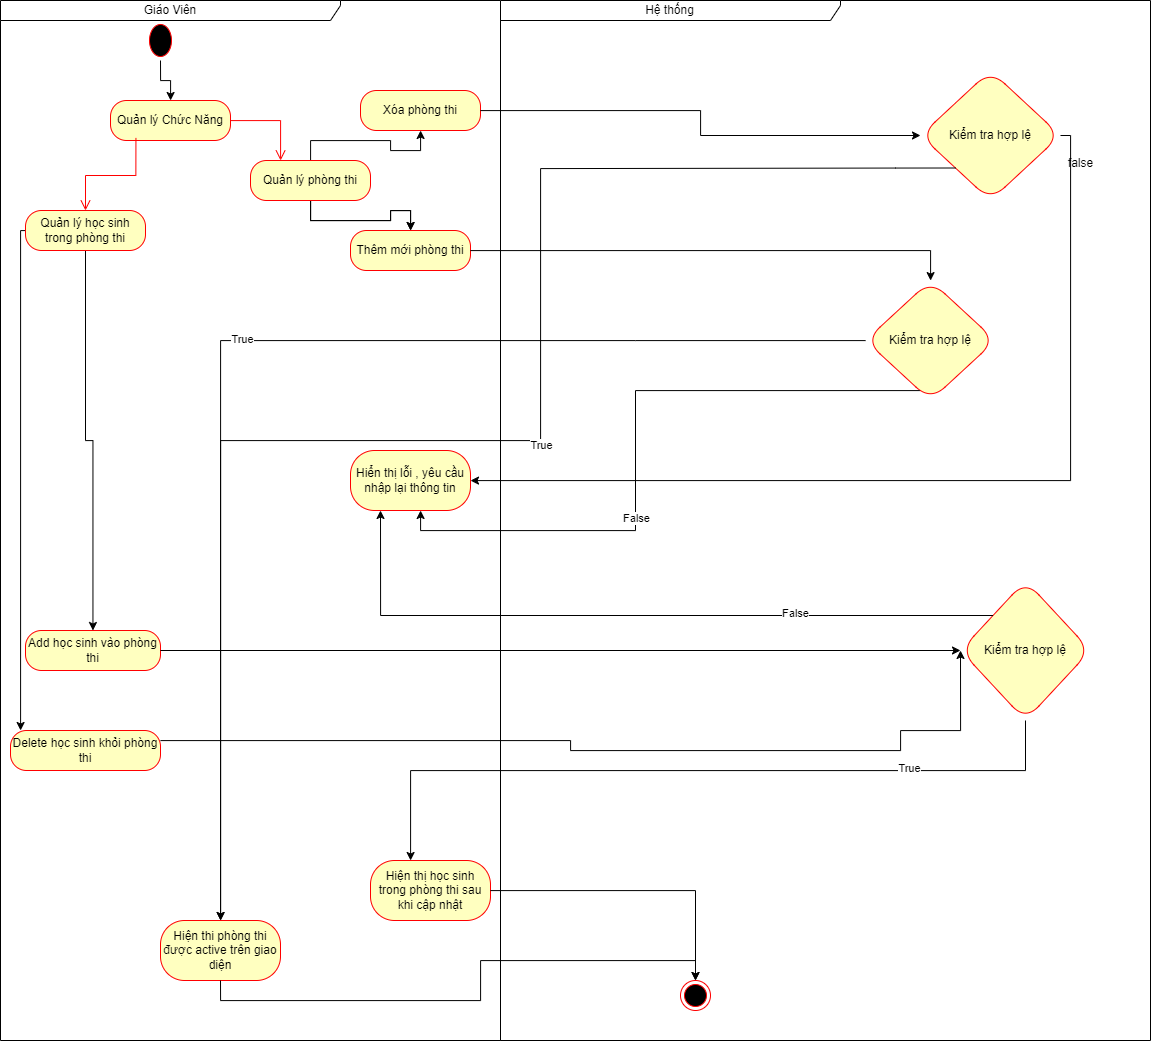

The diagram above was exported from draw.io. Its source (the exported page's mxGraphModel, read from the mxfile embedded in the PNG):
<mxGraphModel dx="2271" dy="749" grid="1" gridSize="10" guides="1" tooltips="1" connect="1" arrows="1" fold="1" page="1" pageScale="1" pageWidth="827" pageHeight="1169" math="0" shadow="0">
  <root>
    <mxCell id="0" />
    <mxCell id="1" parent="0" />
    <mxCell id="dvsl0_gSB-gYJ1sCsp21-1" value="Giáo Viên" style="shape=umlFrame;whiteSpace=wrap;html=1;pointerEvents=0;recursiveResize=0;container=1;collapsible=0;width=340;height=20;" parent="1" vertex="1">
      <mxGeometry x="-60" y="70" width="500" height="1040" as="geometry" />
    </mxCell>
    <mxCell id="HOk9ikzRAbE2x3r9uaii-3" style="edgeStyle=orthogonalEdgeStyle;rounded=0;orthogonalLoop=1;jettySize=auto;html=1;exitX=0.5;exitY=1;exitDx=0;exitDy=0;" parent="dvsl0_gSB-gYJ1sCsp21-1" source="dvsl0_gSB-gYJ1sCsp21-4" target="HOk9ikzRAbE2x3r9uaii-1" edge="1">
      <mxGeometry relative="1" as="geometry" />
    </mxCell>
    <mxCell id="dvsl0_gSB-gYJ1sCsp21-4" value="" style="ellipse;html=1;shape=startState;fillColor=#000000;strokeColor=#ff0000;" parent="dvsl0_gSB-gYJ1sCsp21-1" vertex="1">
      <mxGeometry x="145" y="20" width="30" height="40" as="geometry" />
    </mxCell>
    <mxCell id="HOk9ikzRAbE2x3r9uaii-1" value="Quản lý Chức Năng" style="rounded=1;whiteSpace=wrap;html=1;arcSize=40;fontColor=#000000;fillColor=#ffffc0;strokeColor=#ff0000;" parent="dvsl0_gSB-gYJ1sCsp21-1" vertex="1">
      <mxGeometry x="110" y="100" width="120" height="40" as="geometry" />
    </mxCell>
    <mxCell id="HOk9ikzRAbE2x3r9uaii-15" value="" style="edgeStyle=orthogonalEdgeStyle;rounded=0;orthogonalLoop=1;jettySize=auto;html=1;" parent="dvsl0_gSB-gYJ1sCsp21-1" source="HOk9ikzRAbE2x3r9uaii-4" target="HOk9ikzRAbE2x3r9uaii-14" edge="1">
      <mxGeometry relative="1" as="geometry" />
    </mxCell>
    <mxCell id="HOk9ikzRAbE2x3r9uaii-16" value="" style="edgeStyle=orthogonalEdgeStyle;rounded=0;orthogonalLoop=1;jettySize=auto;html=1;" parent="dvsl0_gSB-gYJ1sCsp21-1" source="HOk9ikzRAbE2x3r9uaii-4" target="HOk9ikzRAbE2x3r9uaii-14" edge="1">
      <mxGeometry relative="1" as="geometry" />
    </mxCell>
    <mxCell id="HOk9ikzRAbE2x3r9uaii-19" value="" style="edgeStyle=orthogonalEdgeStyle;rounded=0;orthogonalLoop=1;jettySize=auto;html=1;" parent="dvsl0_gSB-gYJ1sCsp21-1" source="HOk9ikzRAbE2x3r9uaii-4" target="HOk9ikzRAbE2x3r9uaii-18" edge="1">
      <mxGeometry relative="1" as="geometry">
        <mxPoint x="305" y="180" as="sourcePoint" />
      </mxGeometry>
    </mxCell>
    <mxCell id="HOk9ikzRAbE2x3r9uaii-2" value="" style="edgeStyle=orthogonalEdgeStyle;html=1;verticalAlign=bottom;endArrow=open;endSize=8;strokeColor=#ff0000;rounded=0;" parent="dvsl0_gSB-gYJ1sCsp21-1" source="HOk9ikzRAbE2x3r9uaii-1" target="HOk9ikzRAbE2x3r9uaii-4" edge="1">
      <mxGeometry relative="1" as="geometry">
        <mxPoint x="330" y="170" as="targetPoint" />
        <mxPoint x="329.9999999999998" y="110" as="sourcePoint" />
        <Array as="points">
          <mxPoint x="280" y="120" />
        </Array>
      </mxGeometry>
    </mxCell>
    <mxCell id="HOk9ikzRAbE2x3r9uaii-21" value="" style="edgeStyle=orthogonalEdgeStyle;rounded=0;orthogonalLoop=1;jettySize=auto;html=1;" parent="dvsl0_gSB-gYJ1sCsp21-1" source="HOk9ikzRAbE2x3r9uaii-7" target="HOk9ikzRAbE2x3r9uaii-20" edge="1">
      <mxGeometry relative="1" as="geometry" />
    </mxCell>
    <mxCell id="HOk9ikzRAbE2x3r9uaii-23" value="" style="edgeStyle=orthogonalEdgeStyle;rounded=0;orthogonalLoop=1;jettySize=auto;html=1;" parent="dvsl0_gSB-gYJ1sCsp21-1" source="HOk9ikzRAbE2x3r9uaii-7" target="HOk9ikzRAbE2x3r9uaii-22" edge="1">
      <mxGeometry relative="1" as="geometry">
        <Array as="points">
          <mxPoint x="20" y="230" />
        </Array>
      </mxGeometry>
    </mxCell>
    <mxCell id="HOk9ikzRAbE2x3r9uaii-7" value="Quản lý học sinh trong phòng thi" style="rounded=1;whiteSpace=wrap;html=1;arcSize=40;fontColor=#000000;fillColor=#ffffc0;strokeColor=#ff0000;" parent="dvsl0_gSB-gYJ1sCsp21-1" vertex="1">
      <mxGeometry x="25" y="210" width="120" height="40" as="geometry" />
    </mxCell>
    <mxCell id="HOk9ikzRAbE2x3r9uaii-11" value="" style="edgeStyle=orthogonalEdgeStyle;html=1;verticalAlign=bottom;endArrow=open;endSize=8;strokeColor=#ff0000;rounded=0;exitX=0.212;exitY=0.936;exitDx=0;exitDy=0;exitPerimeter=0;entryX=0.5;entryY=0;entryDx=0;entryDy=0;" parent="dvsl0_gSB-gYJ1sCsp21-1" source="HOk9ikzRAbE2x3r9uaii-1" target="HOk9ikzRAbE2x3r9uaii-7" edge="1">
      <mxGeometry relative="1" as="geometry">
        <mxPoint x="200" y="210" as="targetPoint" />
        <mxPoint x="100" y="180" as="sourcePoint" />
      </mxGeometry>
    </mxCell>
    <mxCell id="HOk9ikzRAbE2x3r9uaii-14" value="Thêm mới phòng thi" style="rounded=1;whiteSpace=wrap;html=1;arcSize=40;fontColor=#000000;fillColor=#ffffc0;strokeColor=#ff0000;" parent="dvsl0_gSB-gYJ1sCsp21-1" vertex="1">
      <mxGeometry x="349.9999999999998" y="230" width="120" height="40" as="geometry" />
    </mxCell>
    <mxCell id="HOk9ikzRAbE2x3r9uaii-18" value="Xóa phòng thi" style="rounded=1;whiteSpace=wrap;html=1;arcSize=40;fontColor=#000000;fillColor=#ffffc0;strokeColor=#ff0000;" parent="dvsl0_gSB-gYJ1sCsp21-1" vertex="1">
      <mxGeometry x="360" y="90" width="120" height="40" as="geometry" />
    </mxCell>
    <mxCell id="HOk9ikzRAbE2x3r9uaii-20" value="Add học sinh vào phòng thi" style="rounded=1;whiteSpace=wrap;html=1;arcSize=40;fontColor=#000000;fillColor=#ffffc0;strokeColor=#ff0000;" parent="dvsl0_gSB-gYJ1sCsp21-1" vertex="1">
      <mxGeometry x="25" y="630" width="135" height="40" as="geometry" />
    </mxCell>
    <mxCell id="HOk9ikzRAbE2x3r9uaii-22" value="Delete học sinh khỏi phòng thi" style="rounded=1;whiteSpace=wrap;html=1;arcSize=40;fontColor=#000000;fillColor=#ffffc0;strokeColor=#ff0000;" parent="dvsl0_gSB-gYJ1sCsp21-1" vertex="1">
      <mxGeometry x="10" y="730" width="150" height="40" as="geometry" />
    </mxCell>
    <mxCell id="HOk9ikzRAbE2x3r9uaii-28" value="Hiện thi phòng thi được active trên giao diện" style="whiteSpace=wrap;html=1;fillColor=#ffffc0;strokeColor=#ff0000;fontColor=#000000;rounded=1;arcSize=40;" parent="dvsl0_gSB-gYJ1sCsp21-1" vertex="1">
      <mxGeometry x="160" y="920" width="120" height="60" as="geometry" />
    </mxCell>
    <mxCell id="HOk9ikzRAbE2x3r9uaii-31" value="Hiển thị lỗi , yêu cầu nhập lại thông tin" style="whiteSpace=wrap;html=1;fillColor=#ffffc0;strokeColor=#ff0000;fontColor=#000000;rounded=1;arcSize=40;" parent="dvsl0_gSB-gYJ1sCsp21-1" vertex="1">
      <mxGeometry x="350" y="450" width="120" height="60" as="geometry" />
    </mxCell>
    <mxCell id="HOk9ikzRAbE2x3r9uaii-4" value="Quản lý phòng thi" style="rounded=1;whiteSpace=wrap;html=1;arcSize=40;fontColor=#000000;fillColor=#ffffc0;strokeColor=#ff0000;" parent="dvsl0_gSB-gYJ1sCsp21-1" vertex="1">
      <mxGeometry x="249.99999999999977" y="160" width="120" height="40" as="geometry" />
    </mxCell>
    <mxCell id="HOk9ikzRAbE2x3r9uaii-47" value="Hiện thị học sinh trong phòng thi sau khi cập nhật" style="whiteSpace=wrap;html=1;fillColor=#ffffc0;strokeColor=#ff0000;fontColor=#000000;rounded=1;arcSize=40;" parent="dvsl0_gSB-gYJ1sCsp21-1" vertex="1">
      <mxGeometry x="370" y="860" width="120" height="60" as="geometry" />
    </mxCell>
    <mxCell id="dvsl0_gSB-gYJ1sCsp21-8" value="Hệ thống" style="shape=umlFrame;whiteSpace=wrap;html=1;pointerEvents=0;recursiveResize=0;container=1;collapsible=0;width=340;height=20;" parent="1" vertex="1">
      <mxGeometry x="440" y="70" width="650" height="1040" as="geometry" />
    </mxCell>
    <mxCell id="dvsl0_gSB-gYJ1sCsp21-18" value="" style="edgeStyle=orthogonalEdgeStyle;rounded=0;orthogonalLoop=1;jettySize=auto;html=1;" parent="dvsl0_gSB-gYJ1sCsp21-8" edge="1">
      <mxGeometry relative="1" as="geometry">
        <mxPoint x="80" y="610" as="targetPoint" />
      </mxGeometry>
    </mxCell>
    <mxCell id="HOk9ikzRAbE2x3r9uaii-26" value="Kiểm tra hợp lệ" style="rhombus;whiteSpace=wrap;html=1;fillColor=#ffffc0;strokeColor=#ff0000;fontColor=#000000;rounded=1;arcSize=40;" parent="dvsl0_gSB-gYJ1sCsp21-8" vertex="1">
      <mxGeometry x="365" y="280" width="130" height="120" as="geometry" />
    </mxCell>
    <mxCell id="HOk9ikzRAbE2x3r9uaii-35" value="Kiểm tra hợp lệ" style="rhombus;whiteSpace=wrap;html=1;fillColor=#ffffc0;strokeColor=#ff0000;fontColor=#000000;rounded=1;arcSize=40;" parent="dvsl0_gSB-gYJ1sCsp21-8" vertex="1">
      <mxGeometry x="420" y="70" width="140" height="130" as="geometry" />
    </mxCell>
    <mxCell id="HOk9ikzRAbE2x3r9uaii-43" value="Kiểm tra hợp lệ" style="rhombus;whiteSpace=wrap;html=1;fillColor=#ffffc0;strokeColor=#ff0000;fontColor=#000000;rounded=1;arcSize=40;" parent="dvsl0_gSB-gYJ1sCsp21-8" vertex="1">
      <mxGeometry x="460" y="580" width="130" height="140" as="geometry" />
    </mxCell>
    <mxCell id="B-Fs7X8EURf5XT6G-7l6-1" value="" style="ellipse;html=1;shape=endState;fillColor=#000000;strokeColor=#ff0000;" parent="dvsl0_gSB-gYJ1sCsp21-8" vertex="1">
      <mxGeometry x="180" y="980" width="30" height="30" as="geometry" />
    </mxCell>
    <mxCell id="HOk9ikzRAbE2x3r9uaii-27" value="" style="edgeStyle=orthogonalEdgeStyle;rounded=0;orthogonalLoop=1;jettySize=auto;html=1;" parent="1" source="HOk9ikzRAbE2x3r9uaii-14" target="HOk9ikzRAbE2x3r9uaii-26" edge="1">
      <mxGeometry relative="1" as="geometry" />
    </mxCell>
    <mxCell id="HOk9ikzRAbE2x3r9uaii-29" value="" style="edgeStyle=orthogonalEdgeStyle;rounded=0;orthogonalLoop=1;jettySize=auto;html=1;" parent="1" source="HOk9ikzRAbE2x3r9uaii-26" target="HOk9ikzRAbE2x3r9uaii-28" edge="1">
      <mxGeometry relative="1" as="geometry">
        <Array as="points">
          <mxPoint x="575" y="410" />
          <mxPoint x="354" y="410" />
        </Array>
      </mxGeometry>
    </mxCell>
    <mxCell id="HOk9ikzRAbE2x3r9uaii-30" value="True" style="edgeLabel;html=1;align=center;verticalAlign=middle;resizable=0;points=[];" parent="HOk9ikzRAbE2x3r9uaii-29" connectable="0" vertex="1">
      <mxGeometry x="0.0181" y="-2" relative="1" as="geometry">
        <mxPoint as="offset" />
      </mxGeometry>
    </mxCell>
    <mxCell id="HOk9ikzRAbE2x3r9uaii-32" value="" style="edgeStyle=orthogonalEdgeStyle;rounded=0;orthogonalLoop=1;jettySize=auto;html=1;" parent="1" source="HOk9ikzRAbE2x3r9uaii-26" target="HOk9ikzRAbE2x3r9uaii-31" edge="1">
      <mxGeometry relative="1" as="geometry">
        <Array as="points">
          <mxPoint x="575" y="460" />
          <mxPoint x="575" y="600" />
          <mxPoint x="360" y="600" />
        </Array>
      </mxGeometry>
    </mxCell>
    <mxCell id="HOk9ikzRAbE2x3r9uaii-33" value="False" style="edgeLabel;html=1;align=center;verticalAlign=middle;resizable=0;points=[];" parent="HOk9ikzRAbE2x3r9uaii-32" connectable="0" vertex="1">
      <mxGeometry x="0.2523" relative="1" as="geometry">
        <mxPoint y="-1" as="offset" />
      </mxGeometry>
    </mxCell>
    <mxCell id="HOk9ikzRAbE2x3r9uaii-36" value="" style="edgeStyle=orthogonalEdgeStyle;rounded=0;orthogonalLoop=1;jettySize=auto;html=1;" parent="1" source="HOk9ikzRAbE2x3r9uaii-18" target="HOk9ikzRAbE2x3r9uaii-35" edge="1">
      <mxGeometry relative="1" as="geometry" />
    </mxCell>
    <mxCell id="HOk9ikzRAbE2x3r9uaii-39" style="edgeStyle=orthogonalEdgeStyle;rounded=0;orthogonalLoop=1;jettySize=auto;html=1;exitX=0;exitY=1;exitDx=0;exitDy=0;" parent="1" source="HOk9ikzRAbE2x3r9uaii-35" target="HOk9ikzRAbE2x3r9uaii-28" edge="1">
      <mxGeometry relative="1" as="geometry">
        <Array as="points">
          <mxPoint x="835" y="238" />
          <mxPoint x="480" y="238" />
          <mxPoint x="480" y="510" />
          <mxPoint x="210" y="510" />
        </Array>
      </mxGeometry>
    </mxCell>
    <mxCell id="HOk9ikzRAbE2x3r9uaii-40" value="True" style="edgeLabel;html=1;align=center;verticalAlign=middle;resizable=0;points=[];" parent="HOk9ikzRAbE2x3r9uaii-39" connectable="0" vertex="1">
      <mxGeometry x="-0.0744" y="4" relative="1" as="geometry">
        <mxPoint as="offset" />
      </mxGeometry>
    </mxCell>
    <mxCell id="HOk9ikzRAbE2x3r9uaii-44" value="" style="edgeStyle=orthogonalEdgeStyle;rounded=0;orthogonalLoop=1;jettySize=auto;html=1;" parent="1" source="HOk9ikzRAbE2x3r9uaii-20" target="HOk9ikzRAbE2x3r9uaii-43" edge="1">
      <mxGeometry relative="1" as="geometry" />
    </mxCell>
    <mxCell id="HOk9ikzRAbE2x3r9uaii-49" style="edgeStyle=orthogonalEdgeStyle;rounded=0;orthogonalLoop=1;jettySize=auto;html=1;entryX=0;entryY=0.5;entryDx=0;entryDy=0;" parent="1" source="HOk9ikzRAbE2x3r9uaii-22" target="HOk9ikzRAbE2x3r9uaii-43" edge="1">
      <mxGeometry relative="1" as="geometry">
        <Array as="points">
          <mxPoint x="510" y="810" />
          <mxPoint x="510" y="820" />
          <mxPoint x="840" y="820" />
          <mxPoint x="840" y="800" />
        </Array>
      </mxGeometry>
    </mxCell>
    <mxCell id="HOk9ikzRAbE2x3r9uaii-52" style="edgeStyle=orthogonalEdgeStyle;rounded=0;orthogonalLoop=1;jettySize=auto;html=1;" parent="1" source="HOk9ikzRAbE2x3r9uaii-43" target="HOk9ikzRAbE2x3r9uaii-47" edge="1">
      <mxGeometry relative="1" as="geometry">
        <Array as="points">
          <mxPoint x="350" y="840" />
        </Array>
      </mxGeometry>
    </mxCell>
    <mxCell id="HOk9ikzRAbE2x3r9uaii-53" value="True" style="edgeLabel;html=1;align=center;verticalAlign=middle;resizable=0;points=[];" parent="HOk9ikzRAbE2x3r9uaii-52" connectable="0" vertex="1">
      <mxGeometry x="-0.5561" y="-3" relative="1" as="geometry">
        <mxPoint as="offset" />
      </mxGeometry>
    </mxCell>
    <mxCell id="B-Fs7X8EURf5XT6G-7l6-3" style="edgeStyle=orthogonalEdgeStyle;rounded=0;orthogonalLoop=1;jettySize=auto;html=1;exitX=0.5;exitY=1;exitDx=0;exitDy=0;entryX=0.5;entryY=0;entryDx=0;entryDy=0;" parent="1" source="HOk9ikzRAbE2x3r9uaii-28" target="B-Fs7X8EURf5XT6G-7l6-1" edge="1">
      <mxGeometry relative="1" as="geometry" />
    </mxCell>
    <mxCell id="B-Fs7X8EURf5XT6G-7l6-5" style="edgeStyle=orthogonalEdgeStyle;rounded=0;orthogonalLoop=1;jettySize=auto;html=1;entryX=0.5;entryY=0;entryDx=0;entryDy=0;" parent="1" source="HOk9ikzRAbE2x3r9uaii-47" target="B-Fs7X8EURf5XT6G-7l6-1" edge="1">
      <mxGeometry relative="1" as="geometry" />
    </mxCell>
    <mxCell id="HOk9ikzRAbE2x3r9uaii-45" style="edgeStyle=orthogonalEdgeStyle;rounded=0;orthogonalLoop=1;jettySize=auto;html=1;exitX=0;exitY=0;exitDx=0;exitDy=0;entryX=0.25;entryY=1;entryDx=0;entryDy=0;" parent="1" source="HOk9ikzRAbE2x3r9uaii-43" target="HOk9ikzRAbE2x3r9uaii-31" edge="1">
      <mxGeometry relative="1" as="geometry">
        <mxPoint x="565" y="740" as="sourcePoint" />
        <mxPoint x="310" y="650" as="targetPoint" />
      </mxGeometry>
    </mxCell>
    <mxCell id="HOk9ikzRAbE2x3r9uaii-46" value="False" style="edgeLabel;html=1;align=center;verticalAlign=middle;resizable=0;points=[];" parent="HOk9ikzRAbE2x3r9uaii-45" connectable="0" vertex="1">
      <mxGeometry x="-0.4478" y="-3" relative="1" as="geometry">
        <mxPoint as="offset" />
      </mxGeometry>
    </mxCell>
    <mxCell id="vQNkmEqdV859I1fbRsrv-2" value="" style="edgeStyle=orthogonalEdgeStyle;rounded=0;orthogonalLoop=1;jettySize=auto;html=1;" edge="1" parent="1" source="HOk9ikzRAbE2x3r9uaii-35" target="HOk9ikzRAbE2x3r9uaii-31">
      <mxGeometry relative="1" as="geometry">
        <Array as="points">
          <mxPoint x="1010" y="205" />
          <mxPoint x="1010" y="550" />
        </Array>
      </mxGeometry>
    </mxCell>
    <mxCell id="vQNkmEqdV859I1fbRsrv-3" value="false" style="text;html=1;align=center;verticalAlign=middle;resizable=0;points=[];autosize=1;strokeColor=none;fillColor=none;" vertex="1" parent="1">
      <mxGeometry x="995" y="218" width="50" height="30" as="geometry" />
    </mxCell>
  </root>
</mxGraphModel>